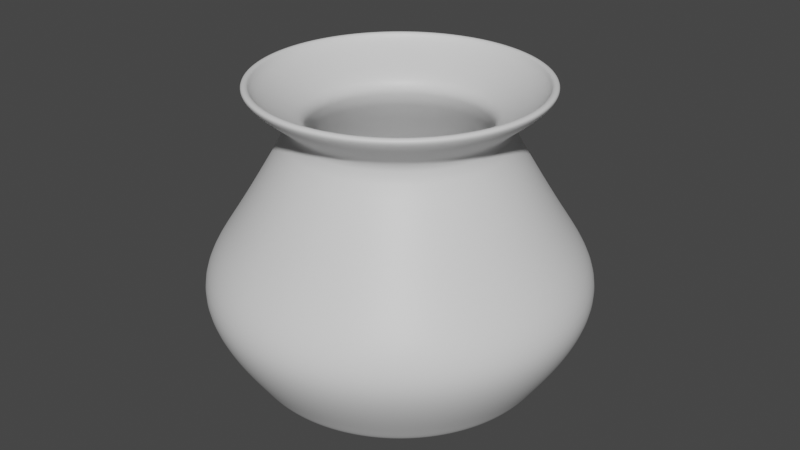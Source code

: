 # Source: Base.blend  (saved by Blender 2.83.19; exported with 4.5.12 LTS)
import bpy
from mathutils import Matrix  # noqa: F401  (used for matrix-valued properties, if any)

bpy.ops.wm.read_factory_settings(use_empty=True)
scene = bpy.context.scene
scene.name = 'Scene'

# ---- collections
col_collection = bpy.data.collections.new('Collection'); scene.collection.children.link(col_collection)

# ---- materials (node trees are filled in below, after node groups)
mat_glassmaterial = bpy.data.materials.new('GlassMaterial')
mat_glassmaterial.use_transparent_shadow = False

# ---- material node trees
mat_glassmaterial.use_nodes = True; mat_glassmaterial.node_tree.nodes.clear()
_N = mat_glassmaterial.node_tree.nodes; _L = mat_glassmaterial.node_tree.links
n0 = _N.new('ShaderNodeBsdfPrincipled'); n0.name = 'Principled BSDF'; n0.location = (10, 300)
n0.distribution = 'GGX'
n0.subsurface_method = 'BURLEY'
n0.inputs[3].default_value = 1.45
n0.inputs[27].default_value = (0.0, 0.0, 0.0, 1.0)
n0.inputs[28].default_value = 1.0
n1 = _N.new('ShaderNodeOutputMaterial'); n1.name = 'Material Output'; n1.location = (300, 300)
_L.new(n0.outputs[0], n1.inputs[0])
n1.is_active_output = True

# ---- world
world_world = bpy.data.worlds.new('World'); scene.world = world_world
world_world.use_nodes = True; world_world.node_tree.nodes.clear()
_N = world_world.node_tree.nodes; _L = world_world.node_tree.links
n0 = _N.new('ShaderNodeOutputWorld'); n0.name = 'World Output'; n0.location = (300, 300)
n1 = _N.new('ShaderNodeBackground'); n1.name = 'Background'; n1.location = (10, 300)
n1.inputs[0].default_value = (0.05088, 0.05088, 0.05088, 1.0)
_L.new(n1.outputs[0], n0.inputs[0])
n0.is_active_output = True
world_world.color = (0.05088, 0.05088, 0.05088)
world_world.use_sun_shadow = False
world_world.sun_shadow_jitter_overblur = 0.0

# ---- meshes
me_cylinder = bpy.data.meshes.new('Cylinder')
me_cylinder.from_pydata([(-9.978e-08, 0.2867, 0.006324), (-3.08e-08, 0.9425, 2.006), (0.05594, 0.2812, 0.006324), (0.1839, 0.9243, 2.006), (0.1097, 0.2649, 0.006324), (0.3607, 0.8707, 2.006), (0.1593, 0.2384, 0.006324), (0.5236, 0.7836, 2.006), (0.2027, 0.2027, 0.006324), (0.6664, 0.6664, 2.006), (0.2384, 0.1593, 0.006324), (0.7836, 0.5236, 2.006), (0.2649, 0.1097, 0.006324), (0.8707, 0.3607, 2.006), (0.2812, 0.05594, 0.006324), (0.9243, 0.1839, 2.006), (0.2867, 5.277e-08, 0.006324), (0.9425, 5.784e-08, 2.006), (0.2812, -0.05594, 0.006324), (0.9243, -0.1839, 2.006), (0.2649, -0.1097, 0.006324), (0.8707, -0.3607, 2.006), (0.2384, -0.1593, 0.006324), (0.7836, -0.5236, 2.006), (0.2027, -0.2027, 0.006324), (0.6664, -0.6664, 2.006), (0.1593, -0.2384, 0.006324), (0.5236, -0.7836, 2.006), (0.1097, -0.2649, 0.006324), (0.3607, -0.8707, 2.006), (0.05594, -0.2812, 0.006324), (0.1839, -0.9243, 2.006), (-3.45e-08, -0.2867, 0.006324), (-2.993e-07, -0.9425, 2.006), (-0.05594, -0.2812, 0.006324), (-0.1839, -0.9243, 2.006), (-0.1097, -0.2649, 0.006324), (-0.3607, -0.8707, 2.006), (-0.1593, -0.2384, 0.006324), (-0.5236, -0.7836, 2.006), (-0.2027, -0.2027, 0.006324), (-0.6664, -0.6664, 2.006), (-0.2384, -0.1593, 0.006324), (-0.7836, -0.5236, 2.006), (-0.2649, -0.1097, 0.006324), (-0.8707, -0.3607, 2.006), (-0.2812, -0.05594, 0.006324), (-0.9243, -0.1839, 2.006), (-0.2867, 3.495e-07, 0.006324), (-0.9425, 9.13e-07, 2.006), (-0.2812, 0.05594, 0.006324), (-0.9243, 0.1839, 2.006), (-0.2649, 0.1097, 0.006324), (-0.8707, 0.3607, 2.006), (-0.2384, 0.1593, 0.006324), (-0.7836, 0.5236, 2.006), (-0.2027, 0.2027, 0.006324), (-0.6664, 0.6664, 2.006), (-0.1593, 0.2384, 0.006324), (-0.5236, 0.7836, 2.006), (-0.1097, 0.2649, 0.006324), (-0.3607, 0.8707, 2.006), (-0.05594, 0.2812, 0.006324), (-0.1839, 0.9243, 2.006), (-1.405e-07, 1.433, 0.6476), (0.2796, 1.406, 0.6476), (0.5484, 1.324, 0.6476), (0.7962, 1.192, 0.6476), (1.013, 1.013, 0.6476), (1.192, 0.7962, 0.6476), (1.324, 0.5484, 0.6476), (1.406, 0.2796, 0.6476), (1.433, 2.324e-08, 0.6476), (1.406, -0.2796, 0.6476), (1.324, -0.5484, 0.6476), (1.192, -0.7962, 0.6476), (1.013, -1.013, 0.6476), (0.7962, -1.192, 0.6476), (0.5484, -1.324, 0.6476), (0.2796, -1.406, 0.6476), (-5.583e-07, -1.433, 0.6476), (-0.2796, -1.406, 0.6476), (-0.5484, -1.324, 0.6476), (-0.7962, -1.192, 0.6476), (-1.013, -1.013, 0.6476), (-1.192, -0.7962, 0.6476), (-1.324, -0.5484, 0.6476), (-1.406, -0.2796, 0.6476), (-1.433, 1.164e-06, 0.6476), (-1.406, 0.2796, 0.6476), (-1.324, 0.5484, 0.6476), (-1.192, 0.7962, 0.6476), (-1.013, 1.013, 0.6476), (-0.7962, 1.192, 0.6476), (-0.5484, 1.324, 0.6476), (-0.2796, 1.406, 0.6476), (0.1951, 0.9808, 2.006), (0.0, 1.0, 2.006), (0.3827, 0.9239, 2.006), (0.5556, 0.8315, 2.006), (0.7071, 0.7071, 2.006), (0.8315, 0.5556, 2.006), (0.9239, 0.3827, 2.006), (0.9808, 0.1951, 2.006), (1.0, 7.55e-08, 2.006), (0.9808, -0.1951, 2.006), (0.9239, -0.3827, 2.006), (0.8315, -0.5556, 2.006), (0.7071, -0.7071, 2.006), (0.5556, -0.8315, 2.006), (0.3827, -0.9239, 2.006), (0.1951, -0.9808, 2.006), (-3.258e-07, -1.0, 2.006), (-0.1951, -0.9808, 2.006), (-0.3827, -0.9239, 2.006), (-0.5556, -0.8315, 2.006), (-0.7071, -0.7071, 2.006), (-0.8315, -0.5556, 2.006), (-0.9239, -0.3827, 2.006), (-0.9808, -0.1951, 2.006), (-1.0, 9.656e-07, 2.006), (-0.9808, 0.1951, 2.006), (-0.9239, 0.3827, 2.006), (-0.8315, 0.5556, 2.006), (-0.7071, 0.7071, 2.006), (-0.5556, 0.8315, 2.006), (-0.3827, 0.9239, 2.006), (-0.1951, 0.9808, 2.006), (0.2655, 1.335, 0.6521), (-1.376e-07, 1.361, 0.6521), (0.5208, 1.257, 0.6521), (0.7561, 1.132, 0.6521), (0.9623, 0.9623, 0.6521), (1.132, 0.7561, 0.6521), (1.257, 0.5208, 0.6521), (1.335, 0.2655, 0.6521), (1.361, -5.541e-08, 0.6521), (1.335, -0.2655, 0.6521), (1.257, -0.5208, 0.6521), (1.132, -0.7561, 0.6521), (0.9623, -0.9623, 0.6521), (0.7561, -1.132, 0.6521), (0.5208, -1.257, 0.6521), (0.2655, -1.335, 0.6521), (-5.253e-07, -1.361, 0.6521), (-0.2655, -1.335, 0.6521), (-0.5208, -1.257, 0.6521), (-0.7561, -1.132, 0.6521), (-0.9623, -0.9623, 0.6521), (-1.132, -0.7561, 0.6521), (-1.257, -0.5208, 0.6521), (-1.335, -0.2655, 0.6521), (-1.361, 1.179e-06, 0.6521), (-1.335, 0.2655, 0.6521), (-1.257, 0.5208, 0.6521), (-1.132, 0.7561, 0.6521), (-0.9623, 0.9623, 0.6521), (-0.7561, 1.132, 0.6521), (-0.5208, 1.257, 0.6521), (-0.2655, 1.335, 0.6521), (0.03208, 0.1613, 0.05357), (-6.916e-09, 0.1644, 0.05357), (0.06292, 0.1519, 0.05357), (0.09135, 0.1367, 0.05357), (0.1163, 0.1163, 0.05357), (0.1367, 0.09135, 0.05357), (0.1519, 0.06292, 0.05357), (0.1613, 0.03208, 0.05357), (0.1644, 1.969e-07, 0.05357), (0.1613, -0.03208, 0.05357), (0.1519, -0.06292, 0.05357), (0.1367, -0.09135, 0.05357), (0.1163, -0.1163, 0.05357), (0.09135, -0.1367, 0.05357), (0.06292, -0.1519, 0.05357), (0.03208, -0.1613, 0.05357), (-1.012e-09, -0.1644, 0.05357), (-0.03208, -0.1613, 0.05357), (-0.06292, -0.1519, 0.05357), (-0.09135, -0.1367, 0.05357), (-0.1163, -0.1163, 0.05357), (-0.1367, -0.09135, 0.05357), (-0.1519, -0.06292, 0.05357), (-0.1613, -0.03208, 0.05357), (-0.1644, 3.509e-07, 0.05357), (-0.1613, 0.03208, 0.05357), (-0.1519, 0.06292, 0.05357), (-0.1367, 0.09135, 0.05357), (-0.1163, 0.1163, 0.05357), (-0.09135, 0.1367, 0.05357), (-0.06292, 0.1519, 0.05357), (-0.03208, 0.1613, 0.05357), (0.1947, 0.9787, 0.04201), (0.3819, 0.9219, 0.04201), (0.5544, 0.8297, 0.04201), (0.7056, 0.7056, 0.04201), (0.8297, 0.5544, 0.04201), (0.9219, 0.3819, 0.04201), (0.9787, 0.1947, 0.04201), (0.9979, 7.865e-08, 0.04201), (0.9787, -0.1947, 0.04201), (0.9219, -0.3819, 0.04201), (0.8297, -0.5544, 0.04201), (0.7056, -0.7056, 0.04201), (0.5544, -0.8297, 0.04201), (0.3819, -0.9219, 0.04201), (0.1947, -0.9787, 0.04201), (-3.289e-07, -0.9979, 0.04201), (-0.1947, -0.9787, 0.04201), (-0.3819, -0.9219, 0.04201), (-0.5544, -0.8297, 0.04201), (-0.7056, -0.7056, 0.04201), (-0.8297, -0.5544, 0.04201), (-0.9219, -0.3819, 0.04201), (-0.9787, -0.1947, 0.04201), (-0.9979, 9.596e-07, 0.04201), (-0.9787, 0.1947, 0.04201), (-0.9219, 0.3819, 0.04201), (-0.8297, 0.5544, 0.04201), (-0.7056, 0.7056, 0.04201), (-0.5544, 0.8297, 0.04201), (-0.3819, 0.9219, 0.04201), (-0.1947, 0.9787, 0.04201), (-6.411e-09, 0.9979, 0.04201), (0.1797, 0.9036, 0.05357), (-8.589e-08, 0.9213, 0.05357), (0.3526, 0.8511, 0.05357), (0.5118, 0.766, 0.05357), (0.6514, 0.6514, 0.05357), (0.766, 0.5118, 0.05357), (0.8511, 0.3526, 0.05357), (0.9036, 0.1797, 0.05357), (0.9213, 7.061e-08, 0.05357), (0.9036, -0.1797, 0.05357), (0.8511, -0.3526, 0.05357), (0.766, -0.5118, 0.05357), (0.6514, -0.6514, 0.05357), (0.5118, -0.766, 0.05357), (0.3526, -0.8511, 0.05357), (0.1797, -0.9036, 0.05357), (-3.484e-07, -0.9213, 0.05357), (-0.1797, -0.9036, 0.05357), (-0.3526, -0.8511, 0.05357), (-0.5118, -0.766, 0.05357), (-0.6514, -0.6514, 0.05357), (-0.766, -0.5118, 0.05357), (-0.8511, -0.3526, 0.05357), (-0.9036, -0.1797, 0.05357), (-0.9213, 9.066e-07, 0.05357), (-0.9036, 0.1797, 0.05357), (-0.8511, 0.3526, 0.05357), (-0.766, 0.5118, 0.05357), (-0.6514, 0.6514, 0.05357), (-0.5118, 0.766, 0.05357), (-0.3526, 0.8511, 0.05357), (-0.1797, 0.9036, 0.05357), (0.0, 1.0, 0.006324), (0.1951, 0.9808, 0.006324), (0.3827, 0.9239, 0.006324), (0.5556, 0.8315, 0.006324), (0.7071, 0.7071, 0.006324), (0.8315, 0.5556, 0.006324), (0.9239, 0.3827, 0.006324), (0.9808, 0.1951, 0.006324), (1.0, 7.55e-08, 0.006324), (0.9808, -0.1951, 0.006324), (0.9239, -0.3827, 0.006324), (0.8315, -0.5556, 0.006324), (0.7071, -0.7071, 0.006324), (0.5556, -0.8315, 0.006324), (0.3827, -0.9239, 0.006324), (0.1951, -0.9808, 0.006324), (-3.258e-07, -1.0, 0.006324), (-0.1951, -0.9808, 0.006324), (-0.3827, -0.9239, 0.006324), (-0.5556, -0.8315, 0.006324), (-0.7071, -0.7071, 0.006324), (-0.8315, -0.5556, 0.006324), (-0.9239, -0.3827, 0.006324), (-0.9808, -0.1951, 0.006324), (-1.0, 9.656e-07, 0.006324), (-0.9808, 0.1951, 0.006324), (-0.9239, 0.3827, 0.006324), (-0.8315, 0.5556, 0.006324), (-0.7071, 0.7071, 0.006324), (-0.5556, 0.8315, 0.006324), (-0.3827, 0.9239, 0.006324), (-0.1951, 0.9808, 0.006324), (2.633e-08, 0.6996, 1.778), (0.1365, 0.6862, 1.778), (0.2677, 0.6464, 1.778), (0.3887, 0.5817, 1.778), (0.4947, 0.4947, 1.778), (0.5817, 0.3887, 1.778), (0.6464, 0.2677, 1.778), (0.6862, 0.1365, 1.778), (0.6996, 1.501e-07, 1.778), (0.6862, -0.1365, 1.778), (0.6464, -0.2677, 1.778), (0.5817, -0.3887, 1.778), (0.4947, -0.4947, 1.778), (0.3887, -0.5817, 1.778), (0.2677, -0.6464, 1.778), (0.1365, -0.6862, 1.778), (-1.989e-07, -0.6996, 1.778), (-0.1365, -0.6862, 1.778), (-0.2677, -0.6464, 1.778), (-0.3887, -0.5817, 1.778), (-0.4947, -0.4947, 1.778), (-0.5817, -0.3887, 1.778), (-0.6464, -0.2677, 1.778), (-0.6862, -0.1365, 1.778), (-0.6996, 7.653e-07, 1.778), (-0.6862, 0.1365, 1.778), (-0.6464, 0.2677, 1.778), (-0.5817, 0.3887, 1.778), (-0.4947, 0.4947, 1.778), (-0.3887, 0.5817, 1.778), (-0.2677, 0.6464, 1.778), (-0.1365, 0.6862, 1.778), (-0.5028, 0.2083, 1.782), (-0.4525, 0.3024, 1.782), (0.3024, -0.4525, 1.782), (0.2083, -0.5028, 1.782), (2.382e-08, 0.5442, 1.782), (0.1062, 0.5338, 1.782), (-0.3848, 0.3848, 1.782), (0.1062, -0.5338, 1.782), (0.2083, 0.5028, 1.782), (-0.3024, 0.4525, 1.782), (-1.313e-07, -0.5442, 1.782), (0.3024, 0.4525, 1.782), (-0.2083, 0.5028, 1.782), (-0.1062, -0.5338, 1.782), (0.3848, 0.3848, 1.782), (-0.1062, 0.5338, 1.782), (-0.2083, -0.5028, 1.782), (0.4525, 0.3024, 1.782), (-0.3024, -0.4525, 1.782), (0.5028, 0.2083, 1.782), (-0.3848, -0.3848, 1.782), (0.5338, 0.1062, 1.782), (-0.4525, -0.3024, 1.782), (0.5442, 1.644e-07, 1.782), (-0.5028, -0.2083, 1.782), (0.5338, -0.1062, 1.782), (-0.5338, -0.1062, 1.782), (0.5028, -0.2083, 1.782), (-0.5442, 6.582e-07, 1.782), (0.4525, -0.3024, 1.782), (-0.5338, 0.1062, 1.782), (0.3848, -0.3848, 1.782), (0.1951, 0.9808, 2.062), (0.0, 1.0, 2.062), (0.3827, 0.9239, 2.062), (0.5556, 0.8315, 2.062), (0.7071, 0.7071, 2.062), (0.8315, 0.5556, 2.062), (0.9239, 0.3827, 2.062), (0.9808, 0.1951, 2.062), (1.0, 7.55e-08, 2.062), (0.9808, -0.1951, 2.062), (0.9239, -0.3827, 2.062), (0.8315, -0.5556, 2.062), (0.7071, -0.7071, 2.062), (0.5556, -0.8315, 2.062), (0.3827, -0.9239, 2.062), (0.1951, -0.9808, 2.062), (-3.258e-07, -1.0, 2.062), (-0.1951, -0.9808, 2.062), (-0.3827, -0.9239, 2.062), (-0.5556, -0.8315, 2.062), (-0.7071, -0.7071, 2.062), (-0.8315, -0.5556, 2.062), (-0.9239, -0.3827, 2.062), (-0.9808, -0.1951, 2.062), (-1.0, 9.656e-07, 2.062), (-0.9808, 0.1951, 2.062), (-0.9239, 0.3827, 2.062), (-0.8315, 0.5556, 2.062), (-0.7071, 0.7071, 2.062), (-0.5556, 0.8315, 2.062), (-0.3827, 0.9239, 2.062), (-0.1951, 0.9808, 2.062), (0.1839, 0.9243, 2.062), (-3.08e-08, 0.9425, 2.062), (0.3607, 0.8707, 2.062), (0.5236, 0.7836, 2.062), (0.6664, 0.6664, 2.062), (0.7836, 0.5236, 2.062), (0.8707, 0.3607, 2.062), (0.9243, 0.1839, 2.062), (0.9425, 5.784e-08, 2.062), (0.9243, -0.1839, 2.062), (0.8707, -0.3607, 2.062), (0.7836, -0.5236, 2.062), (0.6664, -0.6664, 2.062), (0.5236, -0.7836, 2.062), (0.3607, -0.8707, 2.062), (0.1839, -0.9243, 2.062), (-2.993e-07, -0.9425, 2.062), (-0.1839, -0.9243, 2.062), (-0.3607, -0.8707, 2.062), (-0.5236, -0.7836, 2.062), (-0.6664, -0.6664, 2.062), (-0.7836, -0.5236, 2.062), (-0.8707, -0.3607, 2.062), (-0.9243, -0.1839, 2.062), (-0.9425, 9.13e-07, 2.062), (-0.9243, 0.1839, 2.062), (-0.8707, 0.3607, 2.062), (-0.7836, 0.5236, 2.062), (-0.6664, 0.6664, 2.062), (-0.5236, 0.7836, 2.062), (-0.3607, 0.8707, 2.062), (-0.1839, 0.9243, 2.062), (0.2199, 1.105, 1.052), (0.4312, 1.041, 1.052), (0.6261, 0.937, 1.052), (0.7969, 0.7969, 1.052), (0.937, 0.6261, 1.052), (1.041, 0.4312, 1.052), (1.105, 0.2199, 1.052), (1.127, 7.823e-08, 1.052), (1.105, -0.2198, 1.052), (1.041, -0.4312, 1.052), (0.937, -0.6261, 1.052), (0.7969, -0.7969, 1.052), (0.6261, -0.937, 1.052), (0.4312, -1.041, 1.052), (0.2037, -1.115, 1.041), (0.01779, -1.133, 1.041), (-0.2199, -1.105, 1.052), (-0.4313, -1.041, 1.052), (-0.6261, -0.937, 1.052), (-0.7969, -0.7969, 1.052), (-0.937, -0.6261, 1.052), (-1.041, -0.4312, 1.052), (-1.105, -0.2198, 1.052), (-1.127, 9.928e-07, 1.052), (-1.105, 0.2199, 1.052), (-1.041, 0.4313, 1.052), (-0.937, 0.6261, 1.052), (-0.7968, 0.7969, 1.052), (-0.6261, 0.937, 1.052), (-0.4312, 1.041, 1.052), (-0.2198, 1.105, 1.052), (-7.62e-08, 1.127, 1.052)], [], [(288, 97, 96, 289), (289, 96, 98, 290), (290, 98, 99, 291), (291, 99, 100, 292), (292, 100, 101, 293), (293, 101, 102, 294), (294, 102, 103, 295), (295, 103, 104, 296), (296, 104, 105, 297), (297, 105, 106, 298), (298, 106, 107, 299), (299, 107, 108, 300), (300, 108, 109, 301), (301, 109, 110, 302), (302, 110, 111, 303), (303, 111, 112, 304), (304, 112, 113, 305), (305, 113, 114, 306), (306, 114, 115, 307), (307, 115, 116, 308), (308, 116, 117, 309), (309, 117, 118, 310), (310, 118, 119, 311), (311, 119, 120, 312), (312, 120, 121, 313), (313, 121, 122, 314), (314, 122, 123, 315), (315, 123, 124, 316), (316, 124, 125, 317), (317, 125, 126, 318), (321, 320, 154, 155), (318, 126, 127, 319), (319, 127, 97, 288), (0, 2, 4, 6, 8, 10, 12, 14, 16, 18, 20, 22, 24, 26, 28, 30, 32, 34, 36, 38, 40, 42, 44, 46, 48, 50, 52, 54, 56, 58, 60, 62), (222, 95, 64, 223), (221, 94, 95, 222), (220, 93, 94, 221), (219, 92, 93, 220), (218, 91, 92, 219), (217, 90, 91, 218), (216, 89, 90, 217), (215, 88, 89, 216), (214, 87, 88, 215), (213, 86, 87, 214), (212, 85, 86, 213), (211, 84, 85, 212), (210, 83, 84, 211), (209, 82, 83, 210), (208, 81, 82, 209), (207, 80, 81, 208), (206, 79, 80, 207), (205, 78, 79, 206), (204, 77, 78, 205), (203, 76, 77, 204), (202, 75, 76, 203), (201, 74, 75, 202), (200, 73, 74, 201), (199, 72, 73, 200), (198, 71, 72, 199), (197, 70, 71, 198), (196, 69, 70, 197), (195, 68, 69, 196), (194, 67, 68, 195), (193, 66, 67, 194), (192, 65, 66, 193), (223, 64, 65, 192), (11, 13, 390, 389), (63, 1, 385, 415), (125, 124, 380, 381), (9, 11, 389, 388), (116, 115, 371, 372), (61, 63, 415, 414), (107, 106, 362, 363), (7, 9, 388, 387), (59, 61, 414, 413), (98, 96, 352, 354), (5, 7, 387, 386), (57, 59, 413, 412), (124, 123, 379, 380), (3, 5, 386, 384), (115, 114, 370, 371), (55, 57, 412, 411), (1, 3, 384, 385), (106, 105, 361, 362), (53, 55, 411, 410), (51, 53, 410, 409), (123, 122, 378, 379), (96, 97, 353, 352), (114, 113, 369, 370), (49, 51, 409, 408), (105, 104, 360, 361), (47, 49, 408, 407), (45, 47, 407, 406), (122, 121, 377, 378), (113, 112, 368, 369), (43, 45, 406, 405), (104, 103, 359, 360), (41, 43, 405, 404), (158, 157, 253, 254), (323, 322, 141, 142), (325, 324, 129, 128), (326, 321, 155, 156), (327, 323, 142, 143), (328, 325, 128, 130), (329, 326, 156, 157), (330, 327, 143, 144), (331, 328, 130, 131), (332, 329, 157, 158), (333, 330, 144, 145), (334, 331, 131, 132), (335, 332, 158, 159), (336, 333, 145, 146), (337, 334, 132, 133), (324, 335, 159, 129), (338, 336, 146, 147), (339, 337, 133, 134), (340, 338, 147, 148), (341, 339, 134, 135), (342, 340, 148, 149), (343, 341, 135, 136), (344, 342, 149, 150), (345, 343, 136, 137), (346, 344, 150, 151), (347, 345, 137, 138), (348, 346, 151, 152), (349, 347, 138, 139), (350, 348, 152, 153), (351, 349, 139, 140), (320, 350, 153, 154), (322, 351, 140, 141), (160, 161, 191, 190, 189, 188, 187, 186, 185, 184, 183, 182, 181, 180, 179, 178, 177, 176, 175, 174, 173, 172, 171, 170, 169, 168, 167, 166, 165, 164, 163, 162), (145, 144, 240, 241), (132, 131, 227, 228), (159, 158, 254, 255), (146, 145, 241, 242), (133, 132, 228, 229), (129, 159, 255, 225), (147, 146, 242, 243), (134, 133, 229, 230), (148, 147, 243, 244), (135, 134, 230, 231), (149, 148, 244, 245), (136, 135, 231, 232), (150, 149, 245, 246), (137, 136, 232, 233), (151, 150, 246, 247), (138, 137, 233, 234), (152, 151, 247, 248), (139, 138, 234, 235), (153, 152, 248, 249), (140, 139, 235, 236), (154, 153, 249, 250), (141, 140, 236, 237), (155, 154, 250, 251), (142, 141, 237, 238), (128, 129, 225, 224), (156, 155, 251, 252), (143, 142, 238, 239), (130, 128, 224, 226), (157, 156, 252, 253), (144, 143, 239, 240), (131, 130, 226, 227), (256, 223, 192, 257), (257, 192, 193, 258), (258, 193, 194, 259), (259, 194, 195, 260), (260, 195, 196, 261), (261, 196, 197, 262), (262, 197, 198, 263), (263, 198, 199, 264), (264, 199, 200, 265), (265, 200, 201, 266), (266, 201, 202, 267), (267, 202, 203, 268), (268, 203, 204, 269), (269, 204, 205, 270), (270, 205, 206, 271), (271, 206, 207, 272), (272, 207, 208, 273), (273, 208, 209, 274), (274, 209, 210, 275), (275, 210, 211, 276), (276, 211, 212, 277), (277, 212, 213, 278), (278, 213, 214, 279), (279, 214, 215, 280), (280, 215, 216, 281), (281, 216, 217, 282), (282, 217, 218, 283), (283, 218, 219, 284), (284, 219, 220, 285), (285, 220, 221, 286), (286, 221, 222, 287), (287, 222, 223, 256), (161, 160, 224, 225), (160, 162, 226, 224), (162, 163, 227, 226), (163, 164, 228, 227), (164, 165, 229, 228), (165, 166, 230, 229), (166, 167, 231, 230), (167, 168, 232, 231), (168, 169, 233, 232), (169, 170, 234, 233), (170, 171, 235, 234), (171, 172, 236, 235), (172, 173, 237, 236), (173, 174, 238, 237), (174, 175, 239, 238), (175, 176, 240, 239), (176, 177, 241, 240), (177, 178, 242, 241), (178, 179, 243, 242), (179, 180, 244, 243), (180, 181, 245, 244), (181, 182, 246, 245), (182, 183, 247, 246), (183, 184, 248, 247), (184, 185, 249, 248), (185, 186, 250, 249), (186, 187, 251, 250), (187, 188, 252, 251), (188, 189, 253, 252), (189, 190, 254, 253), (190, 191, 255, 254), (191, 161, 225, 255), (2, 0, 256, 257), (4, 2, 257, 258), (6, 4, 258, 259), (8, 6, 259, 260), (10, 8, 260, 261), (12, 10, 261, 262), (14, 12, 262, 263), (16, 14, 263, 264), (18, 16, 264, 265), (20, 18, 265, 266), (22, 20, 266, 267), (24, 22, 267, 268), (26, 24, 268, 269), (28, 26, 269, 270), (30, 28, 270, 271), (32, 30, 271, 272), (34, 32, 272, 273), (36, 34, 273, 274), (38, 36, 274, 275), (40, 38, 275, 276), (42, 40, 276, 277), (44, 42, 277, 278), (46, 44, 278, 279), (48, 46, 279, 280), (50, 48, 280, 281), (52, 50, 281, 282), (54, 52, 282, 283), (56, 54, 283, 284), (58, 56, 284, 285), (60, 58, 285, 286), (62, 60, 286, 287), (0, 62, 287, 256), (446, 319, 288, 447), (445, 318, 319, 446), (444, 317, 318, 445), (443, 316, 317, 444), (442, 315, 316, 443), (441, 314, 315, 442), (440, 313, 314, 441), (439, 312, 313, 440), (438, 311, 312, 439), (437, 310, 311, 438), (436, 309, 310, 437), (435, 308, 309, 436), (434, 307, 308, 435), (433, 306, 307, 434), (432, 305, 306, 433), (431, 304, 305, 432), (430, 303, 304, 431), (429, 302, 303, 430), (428, 301, 302, 429), (427, 300, 301, 428), (426, 299, 300, 427), (425, 298, 299, 426), (424, 297, 298, 425), (423, 296, 297, 424), (422, 295, 296, 423), (421, 294, 295, 422), (420, 293, 294, 421), (419, 292, 293, 420), (418, 291, 292, 419), (417, 290, 291, 418), (416, 289, 290, 417), (447, 288, 289, 416), (27, 25, 351, 322), (53, 51, 350, 320), (25, 23, 349, 351), (51, 49, 348, 350), (23, 21, 347, 349), (49, 47, 346, 348), (21, 19, 345, 347), (47, 45, 344, 346), (19, 17, 343, 345), (45, 43, 342, 344), (17, 15, 341, 343), (43, 41, 340, 342), (15, 13, 339, 341), (41, 39, 338, 340), (13, 11, 337, 339), (39, 37, 336, 338), (1, 63, 335, 324), (11, 9, 334, 337), (37, 35, 333, 336), (63, 61, 332, 335), (9, 7, 331, 334), (35, 33, 330, 333), (61, 59, 329, 332), (7, 5, 328, 331), (33, 31, 327, 330), (59, 57, 326, 329), (5, 3, 325, 328), (31, 29, 323, 327), (57, 55, 321, 326), (3, 1, 324, 325), (29, 27, 322, 323), (55, 53, 320, 321), (385, 384, 352, 353), (384, 386, 354, 352), (386, 387, 355, 354), (387, 388, 356, 355), (388, 389, 357, 356), (389, 390, 358, 357), (390, 391, 359, 358), (391, 392, 360, 359), (392, 393, 361, 360), (393, 394, 362, 361), (394, 395, 363, 362), (395, 396, 364, 363), (396, 397, 365, 364), (397, 398, 366, 365), (398, 399, 367, 366), (399, 400, 368, 367), (400, 401, 369, 368), (401, 402, 370, 369), (402, 403, 371, 370), (403, 404, 372, 371), (404, 405, 373, 372), (405, 406, 374, 373), (406, 407, 375, 374), (407, 408, 376, 375), (408, 409, 377, 376), (409, 410, 378, 377), (410, 411, 379, 378), (411, 412, 380, 379), (412, 413, 381, 380), (413, 414, 382, 381), (414, 415, 383, 382), (415, 385, 353, 383), (99, 98, 354, 355), (108, 107, 363, 364), (13, 15, 391, 390), (117, 116, 372, 373), (15, 17, 392, 391), (126, 125, 381, 382), (17, 19, 393, 392), (100, 99, 355, 356), (109, 108, 364, 365), (19, 21, 394, 393), (118, 117, 373, 374), (21, 23, 395, 394), (127, 126, 382, 383), (23, 25, 396, 395), (101, 100, 356, 357), (110, 109, 365, 366), (25, 27, 397, 396), (119, 118, 374, 375), (27, 29, 398, 397), (97, 127, 383, 353), (29, 31, 399, 398), (102, 101, 357, 358), (111, 110, 366, 367), (31, 33, 400, 399), (120, 119, 375, 376), (33, 35, 401, 400), (35, 37, 402, 401), (103, 102, 358, 359), (37, 39, 403, 402), (112, 111, 367, 368), (121, 120, 376, 377), (39, 41, 404, 403), (73, 424, 425, 74), (74, 425, 426, 75), (66, 417, 418, 67), (68, 419, 420, 69), (71, 422, 423, 72), (92, 443, 444, 93), (64, 447, 416, 65), (78, 429, 430, 79), (85, 436, 437, 86), (84, 435, 436, 85), (93, 444, 445, 94), (86, 437, 438, 87), (88, 439, 440, 89), (90, 441, 442, 91), (75, 426, 427, 76), (94, 445, 446, 95), (95, 446, 447, 64), (79, 430, 431, 80), (76, 427, 428, 77), (82, 433, 434, 83), (91, 442, 443, 92), (81, 432, 433, 82), (87, 438, 439, 88), (77, 428, 429, 78), (67, 418, 419, 68), (72, 423, 424, 73), (83, 434, 435, 84), (70, 421, 422, 71), (69, 420, 421, 70), (65, 416, 417, 66), (80, 431, 432, 81), (89, 440, 441, 90)])
me_cylinder.polygons.foreach_set('use_smooth', [True] * 418)
_k = {(224, 225): 0.50588, (224, 226): 0.50588, (226, 227): 0.50588, (227, 228): 0.50588, (228, 229): 0.50588, (229, 230): 0.50588, (230, 231): 0.50588, (231, 232): 0.50588, (232, 233): 0.50588, (233, 234): 0.50588, (234, 235): 0.50588, (235, 236): 0.50588, (236, 237): 0.50588, (237, 238): 0.50588, (238, 239): 0.50588, (239, 240): 0.50588, (240, 241): 0.50588, (241, 242): 0.50588, (242, 243): 0.50588, (243, 244): 0.50588, (244, 245): 0.50588, (245, 246): 0.50588, (246, 247): 0.50588, (247, 248): 0.50588, (248, 249): 0.50588, (249, 250): 0.50588, (250, 251): 0.50588, (251, 252): 0.50588, (252, 253): 0.50588, (253, 254): 0.50588, (254, 255): 0.50588, (225, 255): 0.50588, (160, 161): 0.50588, (160, 162): 0.50588, (162, 163): 0.50588, (163, 164): 0.50588, (164, 165): 0.50588, (165, 166): 0.50588, (166, 167): 0.50588, (167, 168): 0.50588, (168, 169): 0.50588, (169, 170): 0.50588, (170, 171): 0.50588, (171, 172): 0.50588, (172, 173): 0.50588, (173, 174): 0.50588, (174, 175): 0.50588, (175, 176): 0.50588, (176, 177): 0.50588, (177, 178): 0.50588, (178, 179): 0.50588, (179, 180): 0.50588, (180, 181): 0.50588, (181, 182): 0.50588, (182, 183): 0.50588, (183, 184): 0.50588, (184, 185): 0.50588, (185, 186): 0.50588, (186, 187): 0.50588, (187, 188): 0.50588, (188, 189): 0.50588, (189, 190): 0.50588, (190, 191): 0.50588, (161, 191): 0.50588, (288, 319): 0.41569, (318, 319): 0.41569, (317, 318): 0.41569, (316, 317): 0.41569, (315, 316): 0.41569, (314, 315): 0.41569, (313, 314): 0.41569, (312, 313): 0.41569, (311, 312): 0.41569, (310, 311): 0.41569, (309, 310): 0.41569, (308, 309): 0.41569, (307, 308): 0.41569, (306, 307): 0.41569, (305, 306): 0.41569, (304, 305): 0.41569, (303, 304): 0.41569, (302, 303): 0.41569, (301, 302): 0.41569, (300, 301): 0.41569, (299, 300): 0.41569, (298, 299): 0.41569, (297, 298): 0.41569, (296, 297): 0.41569, (295, 296): 0.41569, (294, 295): 0.41569, (293, 294): 0.41569, (292, 293): 0.41569, (291, 292): 0.41569, (290, 291): 0.41569, (289, 290): 0.41569, (288, 289): 0.41569, (322, 351): 0.41569, (320, 350): 0.41569, (349, 351): 0.41569, (348, 350): 0.41569, (347, 349): 0.41569, (346, 348): 0.41569, (345, 347): 0.41569, (344, 346): 0.41569, (343, 345): 0.41569, (342, 344): 0.41569, (341, 343): 0.41569, (340, 342): 0.41569, (339, 341): 0.41569, (338, 340): 0.41569, (337, 339): 0.41569, (336, 338): 0.41569, (324, 335): 0.41569, (334, 337): 0.41569, (333, 336): 0.41569, (332, 335): 0.41569, (331, 334): 0.41569, (330, 333): 0.41569, (329, 332): 0.41569, (328, 331): 0.41569, (327, 330): 0.41569, (326, 329): 0.41569, (325, 328): 0.41569, (323, 327): 0.41569, (321, 326): 0.41569, (324, 325): 0.41569, (322, 323): 0.41569, (320, 321): 0.41569}
me_cylinder.attributes.new('crease_edge', 'FLOAT', 'EDGE').data.foreach_set('value', [_k.get((min(e.vertices), max(e.vertices)), 0.0) for e in me_cylinder.edges])
_uv = me_cylinder.uv_layers.new(name='UVMap')
_uv.uv.foreach_set('vector', [1.0, 0.9716, 1.0, 1.0, 0.9688, 1.0, 0.9688, 0.9716, 0.9688, 0.9716, 0.9688, 1.0, 0.9375, 1.0, 0.9375, 0.9716, 0.9375, 0.9716, 0.9375, 1.0, 0.9062, 1.0, 0.9062, 0.9716, 0.9062, 0.9716, 0.9062, 1.0, 0.875, 1.0, 0.875, 0.9716, 0.875, 0.9716, 0.875, 1.0, 0.8438, 1.0, 0.8438, 0.9716, 0.8438, 0.9716, 0.8438, 1.0, 0.8125, 1.0, 0.8125, 0.9716, 0.8125, 0.9716, 0.8125, 1.0, 0.7812, 1.0, 0.7813, 0.9716, 0.7813, 0.9716, 0.7812, 1.0, 0.75, 1.0, 0.75, 0.9716, 0.75, 0.9716, 0.75, 1.0, 0.7188, 1.0, 0.7188, 0.9716, 0.7188, 0.9716, 0.7188, 1.0, 0.6875, 1.0, 0.6875, 0.9716, 0.6875, 0.9716, 0.6875, 1.0, 0.6562, 1.0, 0.6562, 0.9716, 0.6562, 0.9716, 0.6562, 1.0, 0.625, 1.0, 0.625, 0.9716, 0.625, 0.9716, 0.625, 1.0, 0.5938, 1.0, 0.5938, 0.9716, 0.5938, 0.9716, 0.5938, 1.0, 0.5625, 1.0, 0.5625, 0.9716, 0.5625, 0.9716, 0.5625, 1.0, 0.5312, 1.0, 0.5312, 0.9716, 0.5312, 0.9716, 0.5312, 1.0, 0.5, 1.0, 0.5, 0.9716, 0.5, 0.9716, 0.5, 1.0, 0.4688, 1.0, 0.4688, 0.9716, 0.4688, 0.9716, 0.4688, 1.0, 0.4375, 1.0, 0.4375, 0.9716, 0.4375, 0.9716, 0.4375, 1.0, 0.4062, 1.0, 0.4062, 0.9716, 0.4062, 0.9716, 0.4062, 1.0, 0.375, 1.0, 0.375, 0.9716, 0.375, 0.9716, 0.375, 1.0, 0.3438, 1.0, 0.3438, 0.9716, 0.3438, 0.9716, 0.3438, 1.0, 0.3125, 1.0, 0.3125, 0.9716, 0.3125, 0.9716, 0.3125, 1.0, 0.2812, 1.0, 0.2812, 0.9716, 0.2812, 0.9716, 0.2812, 1.0, 0.25, 1.0, 0.25, 0.9716, 0.25, 0.9716, 0.25, 1.0, 0.2188, 1.0, 0.2188, 0.9716, 0.2188, 0.9716, 0.2188, 1.0, 0.1875, 1.0, 0.1875, 0.9716, 0.1875, 0.9716, 0.1875, 1.0, 0.1562, 1.0, 0.1562, 0.9716, 0.1562, 0.9716, 0.1562, 1.0, 0.125, 1.0, 0.125, 0.9716, 0.125, 0.9716, 0.125, 1.0, 0.09375, 1.0, 0.09375, 0.9716, 0.09375, 0.9716, 0.09375, 1.0, 0.0625, 1.0, 0.0625, 0.9716, 0.06193, 0.3757, 0.04103, 0.3366, 0.04103, 0.3366, 0.06193, 0.3757, 0.0625, 0.9716, 0.0625, 1.0, 0.03125, 1.0, 0.03125, 0.9716, 0.03125, 0.9716, 0.03125, 1.0, 0.0, 1.0, 0.0, 0.9716, 0.75, 0.3654, 0.7725, 0.3632, 0.7942, 0.3566, 0.8141, 0.346, 0.8316, 0.3316, 0.846, 0.3141, 0.8566, 0.2942, 0.8632, 0.2725, 0.8654, 0.25, 0.8632, 0.2275, 0.8566, 0.2058, 0.846, 0.1859, 0.8316, 0.1684, 0.8141, 0.154, 0.7942, 0.1434, 0.7725, 0.1368, 0.75, 0.1346, 0.7275, 0.1368, 0.7058, 0.1434, 0.6859, 0.154, 0.6684, 0.1684, 0.654, 0.1859, 0.6434, 0.2058, 0.6368, 0.2275, 0.6346, 0.25, 0.6368, 0.2725, 0.6434, 0.2942, 0.654, 0.3141, 0.6684, 0.3316, 0.6859, 0.346, 0.7058, 0.3566, 0.7275, 0.3632, 0.03125, 0.5089, 0.03125, 0.6603, 0.0, 0.6603, 0.0, 0.5089, 0.0625, 0.5089, 0.0625, 0.6603, 0.03125, 0.6603, 0.03125, 0.5089, 0.09375, 0.5089, 0.09375, 0.6603, 0.0625, 0.6603, 0.0625, 0.5089, 0.125, 0.5089, 0.125, 0.6603, 0.09375, 0.6603, 0.09375, 0.5089, 0.1562, 0.5089, 0.1562, 0.6603, 0.125, 0.6603, 0.125, 0.5089, 0.1875, 0.5089, 0.1875, 0.6603, 0.1562, 0.6603, 0.1562, 0.5089, 0.2188, 0.5089, 0.2188, 0.6603, 0.1875, 0.6603, 0.1875, 0.5089, 0.25, 0.5089, 0.25, 0.6603, 0.2188, 0.6603, 0.2188, 0.5089, 0.2812, 0.5089, 0.2812, 0.6603, 0.25, 0.6603, 0.25, 0.5089, 0.3125, 0.5089, 0.3125, 0.6603, 0.2812, 0.6603, 0.2812, 0.5089, 0.3438, 0.5089, 0.3438, 0.6603, 0.3125, 0.6603, 0.3125, 0.5089, 0.375, 0.5089, 0.375, 0.6603, 0.3438, 0.6603, 0.3438, 0.5089, 0.4062, 0.5089, 0.4063, 0.6603, 0.375, 0.6603, 0.375, 0.5089, 0.4375, 0.5089, 0.4375, 0.6603, 0.4063, 0.6603, 0.4062, 0.5089, 0.4688, 0.5089, 0.4687, 0.6603, 0.4375, 0.6603, 0.4375, 0.5089, 0.5, 0.5089, 0.5, 0.6603, 0.4687, 0.6603, 0.4688, 0.5089, 0.5312, 0.5089, 0.5312, 0.6603, 0.5, 0.6603, 0.5, 0.5089, 0.5625, 0.5089, 0.5625, 0.6603, 0.5312, 0.6603, 0.5312, 0.5089, 0.5938, 0.5089, 0.5938, 0.6603, 0.5625, 0.6603, 0.5625, 0.5089, 0.625, 0.5089, 0.625, 0.6603, 0.5938, 0.6603, 0.5938, 0.5089, 0.6562, 0.5089, 0.6562, 0.6603, 0.625, 0.6603, 0.625, 0.5089, 0.6875, 0.5089, 0.6875, 0.6603, 0.6562, 0.6603, 0.6562, 0.5089, 0.7187, 0.5089, 0.7188, 0.6603, 0.6875, 0.6603, 0.6875, 0.5089, 0.75, 0.5089, 0.75, 0.6603, 0.7188, 0.6603, 0.7187, 0.5089, 0.7812, 0.5089, 0.7812, 0.6603, 0.75, 0.6603, 0.75, 0.5089, 0.8125, 0.5089, 0.8125, 0.6603, 0.7812, 0.6603, 0.7812, 0.5089, 0.8438, 0.5089, 0.8438, 0.6603, 0.8125, 0.6603, 0.8125, 0.5089, 0.875, 0.5089, 0.875, 0.6603, 0.8438, 0.6603, 0.8438, 0.5089, 0.9062, 0.5089, 0.9062, 0.6603, 0.875, 0.6603, 0.875, 0.5089, 0.9375, 0.5089, 0.9375, 0.6603, 0.9062, 0.6603, 0.9062, 0.5089, 0.9688, 0.5089, 0.9688, 0.6603, 0.9375, 0.6603, 0.9375, 0.5089, 1.0, 0.5089, 1.0, 0.6603, 0.9688, 0.6603, 0.9688, 0.5089, 0.4381, 0.3757, 0.459, 0.3366, 0.459, 0.3366, 0.4381, 0.3757, 0.2059, 0.4718, 0.25, 0.4762, 0.25, 0.4762, 0.2059, 0.4718, 0.09375, 1.0, 0.125, 1.0, 0.125, 1.0, 0.09375, 1.0, 0.4099, 0.4099, 0.4381, 0.3757, 0.4381, 0.3757, 0.4099, 0.4099, 0.375, 1.0, 0.4062, 1.0, 0.4062, 1.0, 0.375, 1.0, 0.1634, 0.459, 0.2059, 0.4718, 0.2059, 0.4718, 0.1634, 0.459, 0.6562, 1.0, 0.6875, 1.0, 0.6875, 1.0, 0.6562, 1.0, 0.3757, 0.4381, 0.4099, 0.4099, 0.4099, 0.4099, 0.3757, 0.4381, 0.1243, 0.4381, 0.1634, 0.459, 0.1634, 0.459, 0.1243, 0.4381, 0.9375, 1.0, 0.9688, 1.0, 0.9688, 1.0, 0.9375, 1.0, 0.3366, 0.459, 0.3757, 0.4381, 0.3757, 0.4381, 0.3366, 0.459, 0.09006, 0.4099, 0.1243, 0.4381, 0.1243, 0.4381, 0.09006, 0.4099, 0.125, 1.0, 0.1562, 1.0, 0.1562, 1.0, 0.125, 1.0, 0.2941, 0.4718, 0.3366, 0.459, 0.3366, 0.459, 0.2941, 0.4718, 0.4062, 1.0, 0.4375, 1.0, 0.4375, 1.0, 0.4062, 1.0, 0.06193, 0.3757, 0.09006, 0.4099, 0.09006, 0.4099, 0.06193, 0.3757, 0.25, 0.4762, 0.2941, 0.4718, 0.2941, 0.4718, 0.25, 0.4762, 0.6875, 1.0, 0.7188, 1.0, 0.7188, 1.0, 0.6875, 1.0, 0.04103, 0.3366, 0.06193, 0.3757, 0.06193, 0.3757, 0.04103, 0.3366, 0.02816, 0.2941, 0.04103, 0.3366, 0.04103, 0.3366, 0.02816, 0.2941, 0.1562, 1.0, 0.1875, 1.0, 0.1875, 1.0, 0.1562, 1.0, 0.9688, 1.0, 1.0, 1.0, 1.0, 1.0, 0.9688, 1.0, 0.4375, 1.0, 0.4688, 1.0, 0.4688, 1.0, 0.4375, 1.0, 0.02381, 0.25, 0.02816, 0.2941, 0.02816, 0.2941, 0.02381, 0.25, 0.7188, 1.0, 0.75, 1.0, 0.75, 1.0, 0.7188, 1.0, 0.02816, 0.2059, 0.02381, 0.25, 0.02381, 0.25, 0.02816, 0.2059, 0.04103, 0.1634, 0.02816, 0.2059, 0.02816, 0.2059, 0.04103, 0.1634, 0.1875, 1.0, 0.2188, 1.0, 0.2188, 1.0, 0.1875, 1.0, 0.4688, 1.0, 0.5, 1.0, 0.5, 1.0, 0.4688, 1.0, 0.06193, 0.1243, 0.04103, 0.1634, 0.04103, 0.1634, 0.06193, 0.1243, 0.75, 1.0, 0.7812, 1.0, 0.7812, 1.0, 0.75, 1.0, 0.09006, 0.09006, 0.06193, 0.1243, 0.06193, 0.1243, 0.09006, 0.09006, 0.1634, 0.459, 0.1243, 0.4381, 0.1243, 0.4381, 0.1634, 0.459, 0.3366, 0.04103, 0.3757, 0.06193, 0.3757, 0.06193, 0.3366, 0.04103, 0.2941, 0.4718, 0.25, 0.4762, 0.25, 0.4762, 0.2941, 0.4718, 0.09006, 0.4099, 0.06193, 0.3757, 0.06193, 0.3757, 0.09006, 0.4099, 0.2941, 0.02816, 0.3366, 0.04103, 0.3366, 0.04103, 0.2941, 0.02816, 0.3366, 0.459, 0.2941, 0.4718, 0.2941, 0.4718, 0.3366, 0.459, 0.1243, 0.4381, 0.09006, 0.4099, 0.09006, 0.4099, 0.1243, 0.4381, 0.25, 0.02381, 0.2941, 0.02816, 0.2941, 0.02816, 0.25, 0.02381, 0.3757, 0.4381, 0.3366, 0.459, 0.3366, 0.459, 0.3757, 0.4381, 0.1634, 0.459, 0.1243, 0.4381, 0.1243, 0.4381, 0.1634, 0.459, 0.2059, 0.02816, 0.25, 0.02381, 0.25, 0.02381, 0.2059, 0.02816, 0.4099, 0.4099, 0.3757, 0.4381, 0.3757, 0.4381, 0.4099, 0.4099, 0.2059, 0.4718, 0.1634, 0.459, 0.1634, 0.459, 0.2059, 0.4718, 0.1634, 0.04103, 0.2059, 0.02816, 0.2059, 0.02816, 0.1634, 0.04103, 0.4381, 0.3757, 0.4099, 0.4099, 0.4099, 0.4099, 0.4381, 0.3757, 0.25, 0.4762, 0.2059, 0.4718, 0.2059, 0.4718, 0.25, 0.4762, 0.1243, 0.06193, 0.1634, 0.04103, 0.1634, 0.04103, 0.1243, 0.06193, 0.459, 0.3366, 0.4381, 0.3757, 0.4381, 0.3757, 0.459, 0.3366, 0.09006, 0.09006, 0.1243, 0.06193, 0.1243, 0.06193, 0.09006, 0.09006, 0.4718, 0.2941, 0.459, 0.3366, 0.459, 0.3366, 0.4718, 0.2941, 0.06193, 0.1243, 0.09006, 0.09006, 0.09006, 0.09006, 0.06193, 0.1243, 0.4762, 0.25, 0.4718, 0.2941, 0.4718, 0.2941, 0.4762, 0.25, 0.04103, 0.1634, 0.06193, 0.1243, 0.06193, 0.1243, 0.04103, 0.1634, 0.4718, 0.2059, 0.4762, 0.25, 0.4762, 0.25, 0.4718, 0.2059, 0.02816, 0.2059, 0.04103, 0.1634, 0.04103, 0.1634, 0.02816, 0.2059, 0.459, 0.1634, 0.4718, 0.2059, 0.4718, 0.2059, 0.459, 0.1634, 0.02381, 0.25, 0.02816, 0.2059, 0.02816, 0.2059, 0.02381, 0.25, 0.4381, 0.1243, 0.459, 0.1634, 0.459, 0.1634, 0.4381, 0.1243, 0.02816, 0.2941, 0.02381, 0.25, 0.02381, 0.25, 0.02816, 0.2941, 0.4099, 0.09006, 0.4381, 0.1243, 0.4381, 0.1243, 0.4099, 0.09006, 0.04103, 0.3366, 0.02816, 0.2941, 0.02816, 0.2941, 0.04103, 0.3366, 0.3757, 0.06193, 0.4099, 0.09006, 0.4099, 0.09006, 0.3757, 0.06193, 0.2815, 0.4082, 0.25, 0.4113, 0.2185, 0.4082, 0.1883, 0.399, 0.1604, 0.3841, 0.136, 0.364, 0.1159, 0.3396, 0.101, 0.3117, 0.09184, 0.2815, 0.08874, 0.25, 0.09184, 0.2185, 0.101, 0.1883, 0.1159, 0.1604, 0.136, 0.136, 0.1604, 0.1159, 0.1883, 0.101, 0.2185, 0.09184, 0.25, 0.08874, 0.2815, 0.09184, 0.3117, 0.101, 0.3396, 0.1159, 0.364, 0.136, 0.3841, 0.1604, 0.399, 0.1883, 0.4082, 0.2185, 0.4113, 0.25, 0.4082, 0.2815, 0.399, 0.3117, 0.3841, 0.3396, 0.364, 0.364, 0.3396, 0.3841, 0.3117, 0.399, 0.2059, 0.02816, 0.25, 0.02381, 0.25, 0.02381, 0.2059, 0.02816, 0.4099, 0.4099, 0.3757, 0.4381, 0.3757, 0.4381, 0.4099, 0.4099, 0.2059, 0.4718, 0.1634, 0.459, 0.1634, 0.459, 0.2059, 0.4718, 0.1634, 0.04103, 0.2059, 0.02816, 0.2059, 0.02816, 0.1634, 0.04103, 0.4381, 0.3757, 0.4099, 0.4099, 0.4099, 0.4099, 0.4381, 0.3757, 0.25, 0.4762, 0.2059, 0.4718, 0.2059, 0.4718, 0.25, 0.4762, 0.1243, 0.06193, 0.1634, 0.04103, 0.1634, 0.04103, 0.1243, 0.06193, 0.459, 0.3366, 0.4381, 0.3757, 0.4381, 0.3757, 0.459, 0.3366, 0.09006, 0.09006, 0.1243, 0.06193, 0.1243, 0.06193, 0.09006, 0.09006, 0.4718, 0.2941, 0.459, 0.3366, 0.459, 0.3366, 0.4718, 0.2941, 0.06193, 0.1243, 0.09006, 0.09006, 0.09006, 0.09006, 0.06193, 0.1243, 0.4762, 0.25, 0.4718, 0.2941, 0.4718, 0.2941, 0.4762, 0.25, 0.04103, 0.1634, 0.06193, 0.1243, 0.06193, 0.1243, 0.04103, 0.1634, 0.4718, 0.2059, 0.4762, 0.25, 0.4762, 0.25, 0.4718, 0.2059, 0.02816, 0.2059, 0.04103, 0.1634, 0.04103, 0.1634, 0.02816, 0.2059, 0.459, 0.1634, 0.4718, 0.2059, 0.4718, 0.2059, 0.459, 0.1634, 0.02381, 0.25, 0.02816, 0.2059, 0.02816, 0.2059, 0.02381, 0.25, 0.4381, 0.1243, 0.459, 0.1634, 0.459, 0.1634, 0.4381, 0.1243, 0.02816, 0.2941, 0.02381, 0.25, 0.02381, 0.25, 0.02816, 0.2941, 0.4099, 0.09006, 0.4381, 0.1243, 0.4381, 0.1243, 0.4099, 0.09006, 0.04103, 0.3366, 0.02816, 0.2941, 0.02816, 0.2941, 0.04103, 0.3366, 0.3757, 0.06193, 0.4099, 0.09006, 0.4099, 0.09006, 0.3757, 0.06193, 0.06193, 0.3757, 0.04103, 0.3366, 0.04103, 0.3366, 0.06193, 0.3757, 0.3366, 0.04103, 0.3757, 0.06193, 0.3757, 0.06193, 0.3366, 0.04103, 0.2941, 0.4718, 0.25, 0.4762, 0.25, 0.4762, 0.2941, 0.4718, 0.09006, 0.4099, 0.06193, 0.3757, 0.06193, 0.3757, 0.09006, 0.4099, 0.2941, 0.02816, 0.3366, 0.04103, 0.3366, 0.04103, 0.2941, 0.02816, 0.3366, 0.459, 0.2941, 0.4718, 0.2941, 0.4718, 0.3366, 0.459, 0.1243, 0.4381, 0.09006, 0.4099, 0.09006, 0.4099, 0.1243, 0.4381, 0.25, 0.02381, 0.2941, 0.02816, 0.2941, 0.02816, 0.25, 0.02381, 0.3757, 0.4381, 0.3366, 0.459, 0.3366, 0.459, 0.3757, 0.4381, 1.0, 0.5, 1.0, 0.5089, 0.9688, 0.5089, 0.9688, 0.5, 0.9688, 0.5, 0.9688, 0.5089, 0.9375, 0.5089, 0.9375, 0.5, 0.9375, 0.5, 0.9375, 0.5089, 0.9062, 0.5089, 0.9062, 0.5, 0.9062, 0.5, 0.9062, 0.5089, 0.875, 0.5089, 0.875, 0.5, 0.875, 0.5, 0.875, 0.5089, 0.8438, 0.5089, 0.8438, 0.5, 0.8438, 0.5, 0.8438, 0.5089, 0.8125, 0.5089, 0.8125, 0.5, 0.8125, 0.5, 0.8125, 0.5089, 0.7812, 0.5089, 0.7812, 0.5, 0.7812, 0.5, 0.7812, 0.5089, 0.75, 0.5089, 0.75, 0.5, 0.75, 0.5, 0.75, 0.5089, 0.7187, 0.5089, 0.7188, 0.5, 0.7188, 0.5, 0.7187, 0.5089, 0.6875, 0.5089, 0.6875, 0.5, 0.6875, 0.5, 0.6875, 0.5089, 0.6562, 0.5089, 0.6562, 0.5, 0.6562, 0.5, 0.6562, 0.5089, 0.625, 0.5089, 0.625, 0.5, 0.625, 0.5, 0.625, 0.5089, 0.5938, 0.5089, 0.5938, 0.5, 0.5938, 0.5, 0.5938, 0.5089, 0.5625, 0.5089, 0.5625, 0.5, 0.5625, 0.5, 0.5625, 0.5089, 0.5312, 0.5089, 0.5312, 0.5, 0.5312, 0.5, 0.5312, 0.5089, 0.5, 0.5089, 0.5, 0.5, 0.5, 0.5, 0.5, 0.5089, 0.4688, 0.5089, 0.4688, 0.5, 0.4688, 0.5, 0.4688, 0.5089, 0.4375, 0.5089, 0.4375, 0.5, 0.4375, 0.5, 0.4375, 0.5089, 0.4062, 0.5089, 0.4062, 0.5, 0.4062, 0.5, 0.4062, 0.5089, 0.375, 0.5089, 0.375, 0.5, 0.375, 0.5, 0.375, 0.5089, 0.3438, 0.5089, 0.3438, 0.5, 0.3438, 0.5, 0.3438, 0.5089, 0.3125, 0.5089, 0.3125, 0.5, 0.3125, 0.5, 0.3125, 0.5089, 0.2812, 0.5089, 0.2812, 0.5, 0.2812, 0.5, 0.2812, 0.5089, 0.25, 0.5089, 0.25, 0.5, 0.25, 0.5, 0.25, 0.5089, 0.2188, 0.5089, 0.2188, 0.5, 0.2188, 0.5, 0.2188, 0.5089, 0.1875, 0.5089, 0.1875, 0.5, 0.1875, 0.5, 0.1875, 0.5089, 0.1562, 0.5089, 0.1562, 0.5, 0.1562, 0.5, 0.1562, 0.5089, 0.125, 0.5089, 0.125, 0.5, 0.125, 0.5, 0.125, 0.5089, 0.09375, 0.5089, 0.09375, 0.5, 0.09375, 0.5, 0.09375, 0.5089, 0.0625, 0.5089, 0.0625, 0.5, 0.0625, 0.5, 0.0625, 0.5089, 0.03125, 0.5089, 0.03125, 0.5, 0.03125, 0.5, 0.03125, 0.5089, 0.0, 0.5089, 0.0, 0.5, 0.25, 0.4113, 0.2815, 0.4082, 0.2941, 0.4718, 0.25, 0.4762, 0.2815, 0.4082, 0.3117, 0.399, 0.3366, 0.459, 0.2941, 0.4718, 0.3117, 0.399, 0.3396, 0.3841, 0.3757, 0.4381, 0.3366, 0.459, 0.3396, 0.3841, 0.364, 0.364, 0.4099, 0.4099, 0.3757, 0.4381, 0.364, 0.364, 0.3841, 0.3396, 0.4381, 0.3757, 0.4099, 0.4099, 0.3841, 0.3396, 0.399, 0.3117, 0.459, 0.3366, 0.4381, 0.3757, 0.399, 0.3117, 0.4082, 0.2815, 0.4718, 0.2941, 0.459, 0.3366, 0.4082, 0.2815, 0.4113, 0.25, 0.4762, 0.25, 0.4718, 0.2941, 0.4113, 0.25, 0.4082, 0.2185, 0.4718, 0.2059, 0.4762, 0.25, 0.4082, 0.2185, 0.399, 0.1883, 0.459, 0.1634, 0.4718, 0.2059, 0.399, 0.1883, 0.3841, 0.1604, 0.4381, 0.1243, 0.459, 0.1634, 0.3841, 0.1604, 0.364, 0.136, 0.4099, 0.09006, 0.4381, 0.1243, 0.364, 0.136, 0.3396, 0.1159, 0.3757, 0.06193, 0.4099, 0.09006, 0.3396, 0.1159, 0.3117, 0.101, 0.3366, 0.04103, 0.3757, 0.06193, 0.3117, 0.101, 0.2815, 0.09184, 0.2941, 0.02816, 0.3366, 0.04103, 0.2815, 0.09184, 0.25, 0.08874, 0.25, 0.02381, 0.2941, 0.02816, 0.25, 0.08874, 0.2185, 0.09184, 0.2059, 0.02816, 0.25, 0.02381, 0.2185, 0.09184, 0.1883, 0.101, 0.1634, 0.04103, 0.2059, 0.02816, 0.1883, 0.101, 0.1604, 0.1159, 0.1243, 0.06193, 0.1634, 0.04103, 0.1604, 0.1159, 0.136, 0.136, 0.09006, 0.09006, 0.1243, 0.06193, 0.136, 0.136, 0.1159, 0.1604, 0.06193, 0.1243, 0.09006, 0.09006, 0.1159, 0.1604, 0.101, 0.1883, 0.04103, 0.1634, 0.06193, 0.1243, 0.101, 0.1883, 0.09184, 0.2185, 0.02816, 0.2059, 0.04103, 0.1634, 0.09184, 0.2185, 0.08874, 0.25, 0.02381, 0.25, 0.02816, 0.2059, 0.08874, 0.25, 0.09184, 0.2815, 0.02816, 0.2941, 0.02381, 0.25, 0.09184, 0.2815, 0.101, 0.3117, 0.04103, 0.3366, 0.02816, 0.2941, 0.101, 0.3117, 0.1159, 0.3396, 0.06193, 0.3757, 0.04103, 0.3366, 0.1159, 0.3396, 0.136, 0.364, 0.09006, 0.4099, 0.06193, 0.3757, 0.136, 0.364, 0.1604, 0.3841, 0.1243, 0.4381, 0.09006, 0.4099, 0.1604, 0.3841, 0.1883, 0.399, 0.1634, 0.459, 0.1243, 0.4381, 0.1883, 0.399, 0.2185, 0.4082, 0.2059, 0.4718, 0.1634, 0.459, 0.2185, 0.4082, 0.25, 0.4113, 0.25, 0.4762, 0.2059, 0.4718, 0.7725, 0.3632, 0.75, 0.3654, 0.75, 0.49, 0.7968, 0.4854, 0.7942, 0.3566, 0.7725, 0.3632, 0.7968, 0.4854, 0.8418, 0.4717, 0.8141, 0.346, 0.7942, 0.3566, 0.8418, 0.4717, 0.8833, 0.4496, 0.8316, 0.3316, 0.8141, 0.346, 0.8833, 0.4496, 0.9197, 0.4197, 0.846, 0.3141, 0.8316, 0.3316, 0.9197, 0.4197, 0.9496, 0.3833, 0.8566, 0.2942, 0.846, 0.3141, 0.9496, 0.3833, 0.9717, 0.3418, 0.8632, 0.2725, 0.8566, 0.2942, 0.9717, 0.3418, 0.9854, 0.2968, 0.8654, 0.25, 0.8632, 0.2725, 0.9854, 0.2968, 0.99, 0.25, 0.8632, 0.2275, 0.8654, 0.25, 0.99, 0.25, 0.9854, 0.2032, 0.8566, 0.2058, 0.8632, 0.2275, 0.9854, 0.2032, 0.9717, 0.1582, 0.846, 0.1859, 0.8566, 0.2058, 0.9717, 0.1582, 0.9496, 0.1167, 0.8316, 0.1684, 0.846, 0.1859, 0.9496, 0.1167, 0.9197, 0.08029, 0.8141, 0.154, 0.8316, 0.1684, 0.9197, 0.08029, 0.8833, 0.05045, 0.7942, 0.1434, 0.8141, 0.154, 0.8833, 0.05045, 0.8418, 0.02827, 0.7725, 0.1368, 0.7942, 0.1434, 0.8418, 0.02827, 0.7968, 0.01461, 0.75, 0.1346, 0.7725, 0.1368, 0.7968, 0.01461, 0.75, 0.01, 0.7275, 0.1368, 0.75, 0.1346, 0.75, 0.01, 0.7032, 0.01461, 0.7058, 0.1434, 0.7275, 0.1368, 0.7032, 0.01461, 0.6582, 0.02827, 0.6859, 0.154, 0.7058, 0.1434, 0.6582, 0.02827, 0.6167, 0.05045, 0.6684, 0.1684, 0.6859, 0.154, 0.6167, 0.05045, 0.5803, 0.08029, 0.654, 0.1859, 0.6684, 0.1684, 0.5803, 0.08029, 0.5504, 0.1167, 0.6434, 0.2058, 0.654, 0.1859, 0.5504, 0.1167, 0.5283, 0.1582, 0.6368, 0.2275, 0.6434, 0.2058, 0.5283, 0.1582, 0.5146, 0.2032, 0.6346, 0.25, 0.6368, 0.2275, 0.5146, 0.2032, 0.51, 0.25, 0.6368, 0.2725, 0.6346, 0.25, 0.51, 0.25, 0.5146, 0.2968, 0.6434, 0.2942, 0.6368, 0.2725, 0.5146, 0.2968, 0.5283, 0.3418, 0.654, 0.3141, 0.6434, 0.2942, 0.5283, 0.3418, 0.5504, 0.3833, 0.6684, 0.3316, 0.654, 0.3141, 0.5504, 0.3833, 0.5803, 0.4197, 0.6859, 0.346, 0.6684, 0.3316, 0.5803, 0.4197, 0.6167, 0.4496, 0.7058, 0.3566, 0.6859, 0.346, 0.6167, 0.4496, 0.6582, 0.4717, 0.7275, 0.3632, 0.7058, 0.3566, 0.6582, 0.4717, 0.7032, 0.4854, 0.75, 0.3654, 0.7275, 0.3632, 0.7032, 0.4854, 0.75, 0.49, 0.03125, 0.7718, 0.03125, 0.9716, 0.0, 0.9716, 0.0, 0.7718, 0.0625, 0.7718, 0.0625, 0.9716, 0.03125, 0.9716, 0.03125, 0.7718, 0.09375, 0.7718, 0.09375, 0.9716, 0.0625, 0.9716, 0.0625, 0.7718, 0.125, 0.7718, 0.125, 0.9716, 0.09375, 0.9716, 0.09375, 0.7718, 0.1562, 0.7718, 0.1562, 0.9716, 0.125, 0.9716, 0.125, 0.7718, 0.1875, 0.7718, 0.1875, 0.9716, 0.1562, 0.9716, 0.1562, 0.7718, 0.2188, 0.7718, 0.2188, 0.9716, 0.1875, 0.9716, 0.1875, 0.7718, 0.25, 0.7718, 0.25, 0.9716, 0.2188, 0.9716, 0.2188, 0.7718, 0.2812, 0.7718, 0.2812, 0.9716, 0.25, 0.9716, 0.25, 0.7718, 0.3125, 0.7718, 0.3125, 0.9716, 0.2812, 0.9716, 0.2812, 0.7718, 0.3438, 0.7718, 0.3438, 0.9716, 0.3125, 0.9716, 0.3125, 0.7718, 0.375, 0.7718, 0.375, 0.9716, 0.3438, 0.9716, 0.3438, 0.7718, 0.4062, 0.7718, 0.4062, 0.9716, 0.375, 0.9716, 0.375, 0.7718, 0.4375, 0.7718, 0.4375, 0.9716, 0.4062, 0.9716, 0.4062, 0.7718, 0.4687, 0.7718, 0.4688, 0.9716, 0.4375, 0.9716, 0.4375, 0.7718, 0.5, 0.7718, 0.5, 0.9716, 0.4688, 0.9716, 0.4687, 0.7718, 0.5312, 0.7718, 0.5312, 0.9716, 0.5, 0.9716, 0.5, 0.7718, 0.5625, 0.7718, 0.5625, 0.9716, 0.5312, 0.9716, 0.5312, 0.7718, 0.5938, 0.7718, 0.5938, 0.9716, 0.5625, 0.9716, 0.5625, 0.7718, 0.625, 0.7718, 0.625, 0.9716, 0.5938, 0.9716, 0.5938, 0.7718, 0.6562, 0.7718, 0.6562, 0.9716, 0.625, 0.9716, 0.625, 0.7718, 0.6875, 0.7718, 0.6875, 0.9716, 0.6562, 0.9716, 0.6562, 0.7718, 0.7188, 0.7718, 0.7188, 0.9716, 0.6875, 0.9716, 0.6875, 0.7718, 0.75, 0.7718, 0.75, 0.9716, 0.7188, 0.9716, 0.7188, 0.7718, 0.7812, 0.7718, 0.7813, 0.9716, 0.75, 0.9716, 0.75, 0.7718, 0.8125, 0.7718, 0.8125, 0.9716, 0.7813, 0.9716, 0.7812, 0.7718, 0.8438, 0.7718, 0.8438, 0.9716, 0.8125, 0.9716, 0.8125, 0.7718, 0.875, 0.7718, 0.875, 0.9716, 0.8438, 0.9716, 0.8438, 0.7718, 0.9063, 0.7718, 0.9062, 0.9716, 0.875, 0.9716, 0.875, 0.7718, 0.9375, 0.7718, 0.9375, 0.9716, 0.9062, 0.9716, 0.9063, 0.7718, 0.9688, 0.7718, 0.9688, 0.9716, 0.9375, 0.9716, 0.9375, 0.7718, 1.0, 0.7718, 1.0, 0.9716, 0.9688, 0.9716, 0.9688, 0.7718, 0.3757, 0.06193, 0.4099, 0.09006, 0.4099, 0.09006, 0.3757, 0.06193, 0.04103, 0.3366, 0.02816, 0.2941, 0.02816, 0.2941, 0.04103, 0.3366, 0.4099, 0.09006, 0.4381, 0.1243, 0.4381, 0.1243, 0.4099, 0.09006, 0.02816, 0.2941, 0.02381, 0.25, 0.02381, 0.25, 0.02816, 0.2941, 0.4381, 0.1243, 0.459, 0.1634, 0.459, 0.1634, 0.4381, 0.1243, 0.02381, 0.25, 0.02816, 0.2059, 0.02816, 0.2059, 0.02381, 0.25, 0.459, 0.1634, 0.4718, 0.2059, 0.4718, 0.2059, 0.459, 0.1634, 0.02816, 0.2059, 0.04103, 0.1634, 0.04103, 0.1634, 0.02816, 0.2059, 0.4718, 0.2059, 0.4762, 0.25, 0.4762, 0.25, 0.4718, 0.2059, 0.04103, 0.1634, 0.06193, 0.1243, 0.06193, 0.1243, 0.04103, 0.1634, 0.4762, 0.25, 0.4718, 0.2941, 0.4718, 0.2941, 0.4762, 0.25, 0.06193, 0.1243, 0.09006, 0.09006, 0.09006, 0.09006, 0.06193, 0.1243, 0.4718, 0.2941, 0.459, 0.3366, 0.459, 0.3366, 0.4718, 0.2941, 0.09006, 0.09006, 0.1243, 0.06193, 0.1243, 0.06193, 0.09006, 0.09006, 0.459, 0.3366, 0.4381, 0.3757, 0.4381, 0.3757, 0.459, 0.3366, 0.1243, 0.06193, 0.1634, 0.04103, 0.1634, 0.04103, 0.1243, 0.06193, 0.25, 0.4762, 0.2059, 0.4718, 0.2059, 0.4718, 0.25, 0.4762, 0.4381, 0.3757, 0.4099, 0.4099, 0.4099, 0.4099, 0.4381, 0.3757, 0.1634, 0.04103, 0.2059, 0.02816, 0.2059, 0.02816, 0.1634, 0.04103, 0.2059, 0.4718, 0.1634, 0.459, 0.1634, 0.459, 0.2059, 0.4718, 0.4099, 0.4099, 0.3757, 0.4381, 0.3757, 0.4381, 0.4099, 0.4099, 0.2059, 0.02816, 0.25, 0.02381, 0.25, 0.02381, 0.2059, 0.02816, 0.1634, 0.459, 0.1243, 0.4381, 0.1243, 0.4381, 0.1634, 0.459, 0.3757, 0.4381, 0.3366, 0.459, 0.3366, 0.459, 0.3757, 0.4381, 0.25, 0.02381, 0.2941, 0.02816, 0.2941, 0.02816, 0.25, 0.02381, 0.1243, 0.4381, 0.09006, 0.4099, 0.09006, 0.4099, 0.1243, 0.4381, 0.3366, 0.459, 0.2941, 0.4718, 0.2941, 0.4718, 0.3366, 0.459, 0.2941, 0.02816, 0.3366, 0.04103, 0.3366, 0.04103, 0.2941, 0.02816, 0.09006, 0.4099, 0.06193, 0.3757, 0.06193, 0.3757, 0.09006, 0.4099, 0.2941, 0.4718, 0.25, 0.4762, 0.25, 0.4762, 0.2941, 0.4718, 0.3366, 0.04103, 0.3757, 0.06193, 0.3757, 0.06193, 0.3366, 0.04103, 0.06193, 0.3757, 0.04103, 0.3366, 0.04103, 0.3366, 0.06193, 0.3757, 0.25, 0.4762, 0.2941, 0.4718, 0.2968, 0.4854, 0.25, 0.49, 0.2941, 0.4718, 0.3366, 0.459, 0.3418, 0.4717, 0.2968, 0.4854, 0.3366, 0.459, 0.3757, 0.4381, 0.3833, 0.4496, 0.3418, 0.4717, 0.3757, 0.4381, 0.4099, 0.4099, 0.4197, 0.4197, 0.3833, 0.4496, 0.4099, 0.4099, 0.4381, 0.3757, 0.4496, 0.3833, 0.4197, 0.4197, 0.4381, 0.3757, 0.459, 0.3366, 0.4717, 0.3418, 0.4496, 0.3833, 0.459, 0.3366, 0.4718, 0.2941, 0.4854, 0.2968, 0.4717, 0.3418, 0.4718, 0.2941, 0.4762, 0.25, 0.49, 0.25, 0.4854, 0.2968, 0.4762, 0.25, 0.4718, 0.2059, 0.4854, 0.2032, 0.49, 0.25, 0.4718, 0.2059, 0.459, 0.1634, 0.4717, 0.1582, 0.4854, 0.2032, 0.459, 0.1634, 0.4381, 0.1243, 0.4496, 0.1167, 0.4717, 0.1582, 0.4381, 0.1243, 0.4099, 0.09006, 0.4197, 0.08029, 0.4496, 0.1167, 0.4099, 0.09006, 0.3757, 0.06193, 0.3833, 0.05045, 0.4197, 0.08029, 0.3757, 0.06193, 0.3366, 0.04103, 0.3418, 0.02827, 0.3833, 0.05045, 0.3366, 0.04103, 0.2941, 0.02816, 0.2968, 0.01461, 0.3418, 0.02827, 0.2941, 0.02816, 0.25, 0.02381, 0.25, 0.01, 0.2968, 0.01461, 0.25, 0.02381, 0.2059, 0.02816, 0.2032, 0.01461, 0.25, 0.01, 0.2059, 0.02816, 0.1634, 0.04103, 0.1582, 0.02827, 0.2032, 0.01461, 0.1634, 0.04103, 0.1243, 0.06193, 0.1167, 0.05045, 0.1582, 0.02827, 0.1243, 0.06193, 0.09006, 0.09006, 0.08029, 0.08029, 0.1167, 0.05045, 0.09006, 0.09006, 0.06193, 0.1243, 0.05045, 0.1167, 0.08029, 0.08029, 0.06193, 0.1243, 0.04103, 0.1634, 0.02827, 0.1582, 0.05045, 0.1167, 0.04103, 0.1634, 0.02816, 0.2059, 0.01461, 0.2032, 0.02827, 0.1582, 0.02816, 0.2059, 0.02381, 0.25, 0.01, 0.25, 0.01461, 0.2032, 0.02381, 0.25, 0.02816, 0.2941, 0.01461, 0.2968, 0.01, 0.25, 0.02816, 0.2941, 0.04103, 0.3366, 0.02827, 0.3418, 0.01461, 0.2968, 0.04103, 0.3366, 0.06193, 0.3757, 0.05045, 0.3833, 0.02827, 0.3418, 0.06193, 0.3757, 0.09006, 0.4099, 0.08029, 0.4197, 0.05045, 0.3833, 0.09006, 0.4099, 0.1243, 0.4381, 0.1167, 0.4496, 0.08029, 0.4197, 0.1243, 0.4381, 0.1634, 0.459, 0.1582, 0.4717, 0.1167, 0.4496, 0.1634, 0.459, 0.2059, 0.4718, 0.2032, 0.4854, 0.1582, 0.4717, 0.2059, 0.4718, 0.25, 0.4762, 0.25, 0.49, 0.2032, 0.4854, 0.9062, 1.0, 0.9375, 1.0, 0.9375, 1.0, 0.9062, 1.0, 0.625, 1.0, 0.6562, 1.0, 0.6562, 1.0, 0.625, 1.0, 0.459, 0.3366, 0.4718, 0.2941, 0.4718, 0.2941, 0.459, 0.3366, 0.3438, 1.0, 0.375, 1.0, 0.375, 1.0, 0.3438, 1.0, 0.4718, 0.2941, 0.4762, 0.25, 0.4762, 0.25, 0.4718, 0.2941, 0.0625, 1.0, 0.09375, 1.0, 0.09375, 1.0, 0.0625, 1.0, 0.4762, 0.25, 0.4718, 0.2059, 0.4718, 0.2059, 0.4762, 0.25, 0.875, 1.0, 0.9062, 1.0, 0.9062, 1.0, 0.875, 1.0, 0.5938, 1.0, 0.625, 1.0, 0.625, 1.0, 0.5938, 1.0, 0.4718, 0.2059, 0.459, 0.1634, 0.459, 0.1634, 0.4718, 0.2059, 0.3125, 1.0, 0.3438, 1.0, 0.3438, 1.0, 0.3125, 1.0, 0.459, 0.1634, 0.4381, 0.1243, 0.4381, 0.1243, 0.459, 0.1634, 0.03125, 1.0, 0.0625, 1.0, 0.0625, 1.0, 0.03125, 1.0, 0.4381, 0.1243, 0.4099, 0.09006, 0.4099, 0.09006, 0.4381, 0.1243, 0.8438, 1.0, 0.875, 1.0, 0.875, 1.0, 0.8438, 1.0, 0.5625, 1.0, 0.5938, 1.0, 0.5938, 1.0, 0.5625, 1.0, 0.4099, 0.09006, 0.3757, 0.06193, 0.3757, 0.06193, 0.4099, 0.09006, 0.2812, 1.0, 0.3125, 1.0, 0.3125, 1.0, 0.2812, 1.0, 0.3757, 0.06193, 0.3366, 0.04103, 0.3366, 0.04103, 0.3757, 0.06193, 0.0, 1.0, 0.03125, 1.0, 0.03125, 1.0, 0.0, 1.0, 0.3366, 0.04103, 0.2941, 0.02816, 0.2941, 0.02816, 0.3366, 0.04103, 0.8125, 1.0, 0.8438, 1.0, 0.8438, 1.0, 0.8125, 1.0, 0.5312, 1.0, 0.5625, 1.0, 0.5625, 1.0, 0.5312, 1.0, 0.2941, 0.02816, 0.25, 0.02381, 0.25, 0.02381, 0.2941, 0.02816, 0.25, 1.0, 0.2812, 1.0, 0.2812, 1.0, 0.25, 1.0, 0.25, 0.02381, 0.2059, 0.02816, 0.2059, 0.02816, 0.25, 0.02381, 0.2059, 0.02816, 0.1634, 0.04103, 0.1634, 0.04103, 0.2059, 0.02816, 0.7812, 1.0, 0.8125, 1.0, 0.8125, 1.0, 0.7812, 1.0, 0.1634, 0.04103, 0.1243, 0.06193, 0.1243, 0.06193, 0.1634, 0.04103, 0.5, 1.0, 0.5312, 1.0, 0.5312, 1.0, 0.5, 1.0, 0.2188, 1.0, 0.25, 1.0, 0.25, 1.0, 0.2188, 1.0, 0.1243, 0.06193, 0.09006, 0.09006, 0.09006, 0.09006, 0.1243, 0.06193, 0.7188, 0.6603, 0.7188, 0.7718, 0.6875, 0.7718, 0.6875, 0.6603, 0.6875, 0.6603, 0.6875, 0.7718, 0.6562, 0.7718, 0.6562, 0.6603, 0.9375, 0.6603, 0.9375, 0.7718, 0.9063, 0.7718, 0.9062, 0.6603, 0.875, 0.6603, 0.875, 0.7718, 0.8438, 0.7718, 0.8438, 0.6603, 0.7812, 0.6603, 0.7812, 0.7718, 0.75, 0.7718, 0.75, 0.6603, 0.125, 0.6603, 0.125, 0.7718, 0.09375, 0.7718, 0.09375, 0.6603, 1.0, 0.6603, 1.0, 0.7718, 0.9688, 0.7718, 0.9688, 0.6603, 0.5625, 0.6603, 0.5625, 0.7718, 0.5312, 0.7718, 0.5312, 0.6603, 0.3438, 0.6603, 0.3438, 0.7718, 0.3125, 0.7718, 0.3125, 0.6603, 0.375, 0.6603, 0.375, 0.7718, 0.3438, 0.7718, 0.3438, 0.6603, 0.09375, 0.6603, 0.09375, 0.7718, 0.0625, 0.7718, 0.0625, 0.6603, 0.3125, 0.6603, 0.3125, 0.7718, 0.2812, 0.7718, 0.2812, 0.6603, 0.25, 0.6603, 0.25, 0.7718, 0.2188, 0.7718, 0.2188, 0.6603, 0.1875, 0.6603, 0.1875, 0.7718, 0.1562, 0.7718, 0.1562, 0.6603, 0.6562, 0.6603, 0.6562, 0.7718, 0.625, 0.7718, 0.625, 0.6603, 0.0625, 0.6603, 0.0625, 0.7718, 0.03125, 0.7718, 0.03125, 0.6603, 0.03125, 0.6603, 0.03125, 0.7718, 0.0, 0.7718, 0.0, 0.6603, 0.5312, 0.6603, 0.5312, 0.7718, 0.5, 0.7718, 0.5, 0.6603, 0.625, 0.6603, 0.625, 0.7718, 0.5938, 0.7718, 0.5938, 0.6603, 0.4375, 0.6603, 0.4375, 0.7718, 0.4062, 0.7718, 0.4063, 0.6603, 0.1562, 0.6603, 0.1562, 0.7718, 0.125, 0.7718, 0.125, 0.6603, 0.4687, 0.6603, 0.4687, 0.7718, 0.4375, 0.7718, 0.4375, 0.6603, 0.2812, 0.6603, 0.2812, 0.7718, 0.25, 0.7718, 0.25, 0.6603, 0.5938, 0.6603, 0.5938, 0.7718, 0.5625, 0.7718, 0.5625, 0.6603, 0.9062, 0.6603, 0.9063, 0.7718, 0.875, 0.7718, 0.875, 0.6603, 0.75, 0.6603, 0.75, 0.7718, 0.7188, 0.7718, 0.7188, 0.6603, 0.4063, 0.6603, 0.4062, 0.7718, 0.375, 0.7718, 0.375, 0.6603, 0.8125, 0.6603, 0.8125, 0.7718, 0.7812, 0.7718, 0.7812, 0.6603, 0.8438, 0.6603, 0.8438, 0.7718, 0.8125, 0.7718, 0.8125, 0.6603, 0.9688, 0.6603, 0.9688, 0.7718, 0.9375, 0.7718, 0.9375, 0.6603, 0.5, 0.6603, 0.5, 0.7718, 0.4687, 0.7718, 0.4687, 0.6603, 0.2188, 0.6603, 0.2188, 0.7718, 0.1875, 0.7718, 0.1875, 0.6603])
me_cylinder.materials.append(mat_glassmaterial)
me_cylinder.use_remesh_fix_poles = True
me_cylinder.use_remesh_preserve_attributes = False
me_cylinder.use_mirror_vertex_groups = False
me_cylinder.update()

# ---- objects
ob_base = bpy.data.objects.new('Base', me_cylinder)

# ---- transforms, parenting, visibility, modifiers, constraints
ob_base.location = (0.0, 0.0, 0.0)
ob_base.lineart.crease_threshold = 0.0
_m = ob_base.modifiers.new('Subdivision', 'SUBSURF')
_m.uv_smooth = 'PRESERVE_CORNERS'
_m.levels = 2
_m.render_levels = 3

# ---- collection membership
col_collection.objects.link(ob_base)

# ---- scene / render settings (as saved in the file)
scene.frame_start = 1; scene.frame_end = 250; scene.frame_set(1)
scene.render.engine = 'BLENDER_EEVEE_NEXT'
scene.cycles.use_denoising = False
scene.cycles.samples = 128
scene.cycles.sampling_pattern = 'TABULATED_SOBOL'
scene.cycles.use_adaptive_sampling = False
scene.cycles.use_light_tree = False
scene.view_settings.view_transform = 'Filmic'
bpy.context.view_layer.update()

# ---- added for rendering (the .blend has no active camera and no usable light): camera, sun
cam_auto = bpy.data.cameras.new('AutoCamera')
cam_auto.lens = 50.0
cam_auto.sensor_width = 36.0
cam_auto.clip_end = 1000.0
ob_auto_camera = bpy.data.objects.new('AutoCamera', cam_auto)
scene.collection.objects.link(ob_auto_camera)
ob_auto_camera.location = (4.20499, -5.04599, 4.39808)
ob_auto_camera.rotation_euler = (1.09748, -7.21219e-08, 0.694738)
scene.camera = ob_auto_camera
light_auto_sun = bpy.data.lights.new('AutoSun', 'SUN')
light_auto_sun.energy = 3.0
light_auto_sun.angle = 0.0523599
ob_auto_sun = bpy.data.objects.new('AutoSun', light_auto_sun)
scene.collection.objects.link(ob_auto_sun)
ob_auto_sun.rotation_euler = (0.872665, 0.174533, 0.523599)
bpy.context.view_layer.update()
